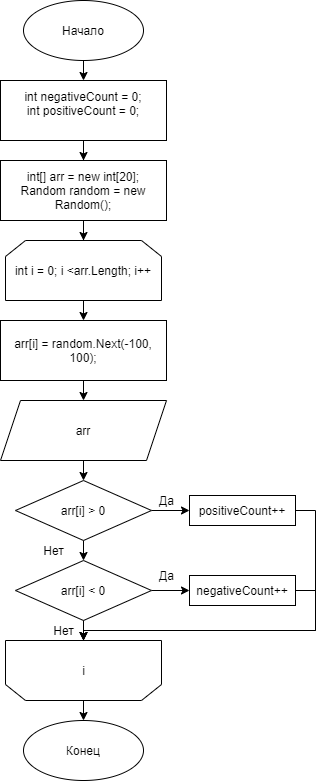

The diagram above was exported from draw.io. Its source (the exported page's mxGraphModel, read from the mxfile embedded in the PNG):
<mxGraphModel dx="868" dy="454" grid="1" gridSize="10" guides="1" tooltips="1" connect="1" arrows="1" fold="1" page="1" pageScale="1" pageWidth="827" pageHeight="1169" math="0" shadow="0">
  <root>
    <mxCell id="0" />
    <mxCell id="1" parent="0" />
    <mxCell id="1MTuBNsfgUz9obiZqG3D-4" style="edgeStyle=orthogonalEdgeStyle;rounded=0;orthogonalLoop=1;jettySize=auto;html=1;exitX=0.5;exitY=1;exitDx=0;exitDy=0;entryX=0.5;entryY=0;entryDx=0;entryDy=0;" edge="1" parent="1" source="1MTuBNsfgUz9obiZqG3D-1" target="1MTuBNsfgUz9obiZqG3D-2">
      <mxGeometry relative="1" as="geometry" />
    </mxCell>
    <mxCell id="1MTuBNsfgUz9obiZqG3D-1" value="Начало" style="ellipse;whiteSpace=wrap;html=1;" vertex="1" parent="1">
      <mxGeometry x="354" width="120" height="60" as="geometry" />
    </mxCell>
    <mxCell id="1MTuBNsfgUz9obiZqG3D-5" style="edgeStyle=orthogonalEdgeStyle;rounded=0;orthogonalLoop=1;jettySize=auto;html=1;exitX=0.5;exitY=1;exitDx=0;exitDy=0;" edge="1" parent="1" source="1MTuBNsfgUz9obiZqG3D-2" target="1MTuBNsfgUz9obiZqG3D-3">
      <mxGeometry relative="1" as="geometry" />
    </mxCell>
    <mxCell id="1MTuBNsfgUz9obiZqG3D-2" value="&lt;div&gt;int negativeCount = 0;&lt;/div&gt;&lt;div&gt;&lt;span&gt;int positiveCount = 0;&lt;/span&gt;&lt;/div&gt;&lt;div&gt;&amp;nbsp; &amp;nbsp; &amp;nbsp; &amp;nbsp; &amp;nbsp; &amp;nbsp;&lt;br&gt;&lt;/div&gt;" style="rounded=0;whiteSpace=wrap;html=1;" vertex="1" parent="1">
      <mxGeometry x="331" y="80" width="166" height="60" as="geometry" />
    </mxCell>
    <mxCell id="1MTuBNsfgUz9obiZqG3D-26" style="edgeStyle=orthogonalEdgeStyle;rounded=0;orthogonalLoop=1;jettySize=auto;html=1;exitX=0.5;exitY=1;exitDx=0;exitDy=0;" edge="1" parent="1" source="1MTuBNsfgUz9obiZqG3D-3" target="1MTuBNsfgUz9obiZqG3D-6">
      <mxGeometry relative="1" as="geometry" />
    </mxCell>
    <mxCell id="1MTuBNsfgUz9obiZqG3D-3" value="&lt;div&gt;int[] arr = new int[20];&lt;/div&gt;&lt;div&gt;&lt;span&gt;Random random = new Random();&lt;/span&gt;&lt;/div&gt;" style="rounded=0;whiteSpace=wrap;html=1;" vertex="1" parent="1">
      <mxGeometry x="331" y="160" width="166" height="60" as="geometry" />
    </mxCell>
    <mxCell id="1MTuBNsfgUz9obiZqG3D-27" style="edgeStyle=orthogonalEdgeStyle;rounded=0;orthogonalLoop=1;jettySize=auto;html=1;exitX=0.5;exitY=1;exitDx=0;exitDy=0;entryX=0.5;entryY=0;entryDx=0;entryDy=0;" edge="1" parent="1" source="1MTuBNsfgUz9obiZqG3D-6" target="1MTuBNsfgUz9obiZqG3D-7">
      <mxGeometry relative="1" as="geometry" />
    </mxCell>
    <mxCell id="1MTuBNsfgUz9obiZqG3D-6" value="int i = 0; i &amp;lt;arr.Length; i++" style="shape=loopLimit;whiteSpace=wrap;html=1;" vertex="1" parent="1">
      <mxGeometry x="336" y="240" width="156" height="60" as="geometry" />
    </mxCell>
    <mxCell id="1MTuBNsfgUz9obiZqG3D-28" style="edgeStyle=orthogonalEdgeStyle;rounded=0;orthogonalLoop=1;jettySize=auto;html=1;exitX=0.5;exitY=1;exitDx=0;exitDy=0;entryX=0.5;entryY=0;entryDx=0;entryDy=0;" edge="1" parent="1" source="1MTuBNsfgUz9obiZqG3D-7" target="1MTuBNsfgUz9obiZqG3D-8">
      <mxGeometry relative="1" as="geometry" />
    </mxCell>
    <mxCell id="1MTuBNsfgUz9obiZqG3D-7" value="arr[i] = random.Next(-100, 100);" style="rounded=0;whiteSpace=wrap;html=1;" vertex="1" parent="1">
      <mxGeometry x="331" y="320" width="166" height="60" as="geometry" />
    </mxCell>
    <mxCell id="1MTuBNsfgUz9obiZqG3D-29" style="edgeStyle=orthogonalEdgeStyle;rounded=0;orthogonalLoop=1;jettySize=auto;html=1;exitX=0.5;exitY=1;exitDx=0;exitDy=0;entryX=0.5;entryY=0;entryDx=0;entryDy=0;" edge="1" parent="1" source="1MTuBNsfgUz9obiZqG3D-8" target="1MTuBNsfgUz9obiZqG3D-9">
      <mxGeometry relative="1" as="geometry" />
    </mxCell>
    <mxCell id="1MTuBNsfgUz9obiZqG3D-8" value="arr" style="shape=parallelogram;perimeter=parallelogramPerimeter;whiteSpace=wrap;html=1;fixedSize=1;" vertex="1" parent="1">
      <mxGeometry x="331" y="400" width="166" height="60" as="geometry" />
    </mxCell>
    <mxCell id="1MTuBNsfgUz9obiZqG3D-15" style="edgeStyle=orthogonalEdgeStyle;rounded=0;orthogonalLoop=1;jettySize=auto;html=1;exitX=1;exitY=0.5;exitDx=0;exitDy=0;entryX=0;entryY=0.5;entryDx=0;entryDy=0;" edge="1" parent="1" source="1MTuBNsfgUz9obiZqG3D-9" target="1MTuBNsfgUz9obiZqG3D-13">
      <mxGeometry relative="1" as="geometry" />
    </mxCell>
    <mxCell id="1MTuBNsfgUz9obiZqG3D-21" style="edgeStyle=orthogonalEdgeStyle;rounded=0;orthogonalLoop=1;jettySize=auto;html=1;exitX=0.5;exitY=1;exitDx=0;exitDy=0;entryX=0.5;entryY=0;entryDx=0;entryDy=0;" edge="1" parent="1" source="1MTuBNsfgUz9obiZqG3D-9" target="1MTuBNsfgUz9obiZqG3D-10">
      <mxGeometry relative="1" as="geometry" />
    </mxCell>
    <mxCell id="1MTuBNsfgUz9obiZqG3D-9" value="arr[i] &amp;gt; 0" style="rhombus;whiteSpace=wrap;html=1;" vertex="1" parent="1">
      <mxGeometry x="346" y="480" width="136" height="60" as="geometry" />
    </mxCell>
    <mxCell id="1MTuBNsfgUz9obiZqG3D-18" style="edgeStyle=orthogonalEdgeStyle;rounded=0;orthogonalLoop=1;jettySize=auto;html=1;exitX=1;exitY=0.5;exitDx=0;exitDy=0;entryX=0;entryY=0.5;entryDx=0;entryDy=0;" edge="1" parent="1" source="1MTuBNsfgUz9obiZqG3D-10" target="1MTuBNsfgUz9obiZqG3D-14">
      <mxGeometry relative="1" as="geometry" />
    </mxCell>
    <mxCell id="1MTuBNsfgUz9obiZqG3D-22" style="edgeStyle=orthogonalEdgeStyle;rounded=0;orthogonalLoop=1;jettySize=auto;html=1;exitX=0.5;exitY=1;exitDx=0;exitDy=0;" edge="1" parent="1" source="1MTuBNsfgUz9obiZqG3D-10" target="1MTuBNsfgUz9obiZqG3D-11">
      <mxGeometry relative="1" as="geometry" />
    </mxCell>
    <mxCell id="1MTuBNsfgUz9obiZqG3D-10" value="arr[i] &amp;lt; 0" style="rhombus;whiteSpace=wrap;html=1;" vertex="1" parent="1">
      <mxGeometry x="346" y="560" width="136" height="60" as="geometry" />
    </mxCell>
    <mxCell id="1MTuBNsfgUz9obiZqG3D-30" style="edgeStyle=orthogonalEdgeStyle;rounded=0;orthogonalLoop=1;jettySize=auto;html=1;exitX=0.5;exitY=0;exitDx=0;exitDy=0;entryX=0.5;entryY=0;entryDx=0;entryDy=0;" edge="1" parent="1" source="1MTuBNsfgUz9obiZqG3D-11" target="1MTuBNsfgUz9obiZqG3D-25">
      <mxGeometry relative="1" as="geometry" />
    </mxCell>
    <mxCell id="1MTuBNsfgUz9obiZqG3D-11" value="" style="shape=loopLimit;whiteSpace=wrap;html=1;rotation=-180;" vertex="1" parent="1">
      <mxGeometry x="336" y="640" width="156" height="60" as="geometry" />
    </mxCell>
    <mxCell id="1MTuBNsfgUz9obiZqG3D-12" value="i" style="text;html=1;align=center;verticalAlign=middle;resizable=0;points=[];autosize=1;strokeColor=none;fillColor=none;" vertex="1" parent="1">
      <mxGeometry x="404" y="660" width="20" height="20" as="geometry" />
    </mxCell>
    <mxCell id="1MTuBNsfgUz9obiZqG3D-16" style="edgeStyle=orthogonalEdgeStyle;rounded=0;orthogonalLoop=1;jettySize=auto;html=1;exitX=1;exitY=0.5;exitDx=0;exitDy=0;entryX=0.5;entryY=1;entryDx=0;entryDy=0;" edge="1" parent="1" source="1MTuBNsfgUz9obiZqG3D-13" target="1MTuBNsfgUz9obiZqG3D-11">
      <mxGeometry relative="1" as="geometry">
        <Array as="points">
          <mxPoint x="646" y="510" />
          <mxPoint x="646" y="630" />
          <mxPoint x="414" y="630" />
        </Array>
      </mxGeometry>
    </mxCell>
    <mxCell id="1MTuBNsfgUz9obiZqG3D-13" value="&lt;div&gt;&lt;br&gt;&lt;/div&gt;&lt;div&gt;&lt;span&gt;positiveCount++&lt;/span&gt;&lt;/div&gt;&lt;div&gt;&amp;nbsp; &amp;nbsp; &amp;nbsp; &amp;nbsp; &amp;nbsp; &amp;nbsp;&lt;br&gt;&lt;/div&gt;" style="rounded=0;whiteSpace=wrap;html=1;" vertex="1" parent="1">
      <mxGeometry x="520" y="495" width="106" height="30" as="geometry" />
    </mxCell>
    <mxCell id="1MTuBNsfgUz9obiZqG3D-17" style="edgeStyle=orthogonalEdgeStyle;rounded=0;orthogonalLoop=1;jettySize=auto;html=1;exitX=1;exitY=0.5;exitDx=0;exitDy=0;" edge="1" parent="1" source="1MTuBNsfgUz9obiZqG3D-14" target="1MTuBNsfgUz9obiZqG3D-11">
      <mxGeometry relative="1" as="geometry">
        <Array as="points">
          <mxPoint x="646" y="590" />
          <mxPoint x="646" y="630" />
          <mxPoint x="414" y="630" />
        </Array>
      </mxGeometry>
    </mxCell>
    <mxCell id="1MTuBNsfgUz9obiZqG3D-14" value="&lt;div&gt;&lt;br&gt;&lt;/div&gt;&lt;div&gt;&lt;span&gt;negativeCount++&lt;/span&gt;&lt;/div&gt;&lt;div&gt;&amp;nbsp; &amp;nbsp; &amp;nbsp; &amp;nbsp; &amp;nbsp; &amp;nbsp;&lt;br&gt;&lt;/div&gt;" style="rounded=0;whiteSpace=wrap;html=1;" vertex="1" parent="1">
      <mxGeometry x="520" y="575" width="106" height="30" as="geometry" />
    </mxCell>
    <mxCell id="1MTuBNsfgUz9obiZqG3D-19" value="Да" style="text;html=1;align=center;verticalAlign=middle;resizable=0;points=[];autosize=1;strokeColor=none;fillColor=none;" vertex="1" parent="1">
      <mxGeometry x="482" y="490" width="30" height="20" as="geometry" />
    </mxCell>
    <mxCell id="1MTuBNsfgUz9obiZqG3D-20" value="Да" style="text;html=1;align=center;verticalAlign=middle;resizable=0;points=[];autosize=1;strokeColor=none;fillColor=none;" vertex="1" parent="1">
      <mxGeometry x="482" y="564.5" width="30" height="20" as="geometry" />
    </mxCell>
    <mxCell id="1MTuBNsfgUz9obiZqG3D-23" value="Нет" style="text;html=1;align=center;verticalAlign=middle;resizable=0;points=[];autosize=1;strokeColor=none;fillColor=none;" vertex="1" parent="1">
      <mxGeometry x="364" y="540" width="40" height="20" as="geometry" />
    </mxCell>
    <mxCell id="1MTuBNsfgUz9obiZqG3D-24" value="Нет" style="text;html=1;align=center;verticalAlign=middle;resizable=0;points=[];autosize=1;strokeColor=none;fillColor=none;" vertex="1" parent="1">
      <mxGeometry x="374" y="620" width="40" height="20" as="geometry" />
    </mxCell>
    <mxCell id="1MTuBNsfgUz9obiZqG3D-25" value="Конец" style="ellipse;whiteSpace=wrap;html=1;" vertex="1" parent="1">
      <mxGeometry x="354" y="720" width="120" height="60" as="geometry" />
    </mxCell>
  </root>
</mxGraphModel>